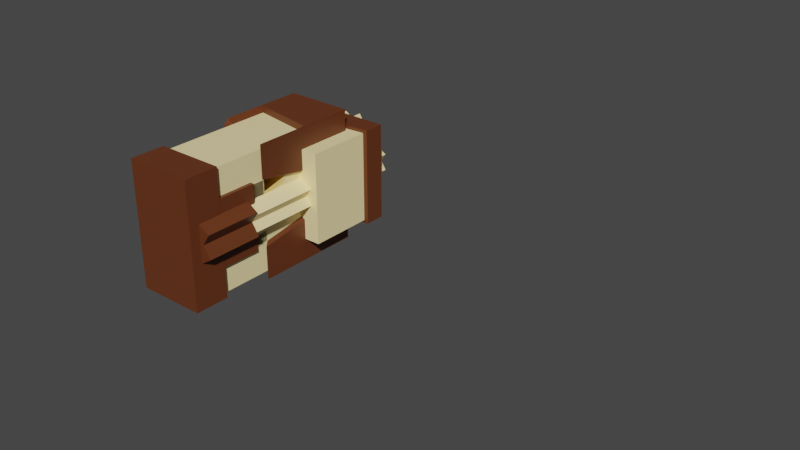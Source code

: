 # Source: 1.blend  (saved by Blender 3.6.13; exported with 4.5.12 LTS)
import bpy
from mathutils import Matrix  # noqa: F401  (used for matrix-valued properties, if any)

bpy.ops.wm.read_factory_settings(use_empty=True)
scene = bpy.context.scene
scene.name = 'Scene'

# ---- collections
col_collection = bpy.data.collections.new('Collection'); scene.collection.children.link(col_collection)

# ---- materials (node trees are filled in below, after node groups)
mat_material_001 = bpy.data.materials.new('Material.001')
mat_material_001.use_transparent_shadow = False
mat_material_001.diffuse_color = (1.0, 0.8269, 0.4181, 1.0)
mat_material_001.roughness = 0.5
mat_material_002 = bpy.data.materials.new('Material.002')
mat_material_002.use_transparent_shadow = False
mat_material_002.diffuse_color = (0.1299, 0.03403, 0.009108, 1.0)
mat_material_002.roughness = 0.5

# ---- material node trees
mat_material_001.use_nodes = True; mat_material_001.node_tree.nodes.clear()
_N = mat_material_001.node_tree.nodes; _L = mat_material_001.node_tree.links
n0 = _N.new('ShaderNodeBsdfPrincipled'); n0.name = 'Principled BSDF'; n0.location = (10, 300)
n0.distribution = 'GGX'
n0.subsurface_method = 'RANDOM_WALK_SKIN'
n0.inputs[0].default_value = (1.0, 0.8269, 0.4181, 1.0)
n0.inputs[3].default_value = 1.45
n0.inputs[27].default_value = (0.0, 0.0, 0.0, 1.0)
n0.inputs[28].default_value = 1.0
n1 = _N.new('ShaderNodeOutputMaterial'); n1.name = 'Material Output'; n1.location = (300, 300)
n2 = _N.new('ShaderNodeNormalMap'); n2.name = 'Normal Map'; n2.location = (-300, -300)
n2.label = 'Normal/Map'
n2.inputs[0].default_value = 0.0
_L.new(n0.outputs[0], n1.inputs[0])
_L.new(n2.outputs[0], n0.inputs[5])
n1.is_active_output = True
mat_material_002.use_nodes = True; mat_material_002.node_tree.nodes.clear()
_N = mat_material_002.node_tree.nodes; _L = mat_material_002.node_tree.links
n0 = _N.new('ShaderNodeBsdfPrincipled'); n0.name = 'Principled BSDF'; n0.location = (10, 300)
n0.distribution = 'GGX'
n0.subsurface_method = 'RANDOM_WALK_SKIN'
n0.inputs[0].default_value = (0.1299, 0.03403, 0.009108, 1.0)
n0.inputs[3].default_value = 1.45
n0.inputs[27].default_value = (0.0, 0.0, 0.0, 1.0)
n0.inputs[28].default_value = 1.0
n1 = _N.new('ShaderNodeOutputMaterial'); n1.name = 'Material Output'; n1.location = (300, 300)
n2 = _N.new('ShaderNodeNormalMap'); n2.name = 'Normal Map'; n2.location = (-300, -300)
n2.label = 'Normal/Map'
n2.inputs[0].default_value = 0.0
_L.new(n0.outputs[0], n1.inputs[0])
_L.new(n2.outputs[0], n0.inputs[5])
n1.is_active_output = True

# ---- world
world_world = bpy.data.worlds.new('World'); scene.world = world_world
world_world.use_nodes = True; world_world.node_tree.nodes.clear()
_N = world_world.node_tree.nodes; _L = world_world.node_tree.links
n0 = _N.new('ShaderNodeOutputWorld'); n0.name = 'World Output'; n0.location = (300, 300)
n1 = _N.new('ShaderNodeBackground'); n1.name = 'Background'; n1.location = (10, 300)
n1.inputs[0].default_value = (0.05088, 0.05088, 0.05088, 1.0)
_L.new(n1.outputs[0], n0.inputs[0])
n0.is_active_output = True
world_world.color = (0.05088, 0.05088, 0.05088)
world_world.use_sun_shadow = False
world_world.sun_shadow_jitter_overblur = 0.0

# ---- meshes
me_cube_009 = bpy.data.meshes.new('Cube.009')
me_cube_009.from_pydata([(-0.1788, 0.358, 1.534), (0.1788, 0.358, 1.534), (-0.1788, 0.358, 1.74), (0.1788, 0.358, 1.74), (-0.1788, 0.358, 2.194), (0.1788, 0.358, 2.067), (-0.2034, 0.3745, 1.534), (0.2034, 0.3745, 1.534), (0.2034, 0.3745, 1.74), (-0.2034, 0.3745, 1.74), (-0.1788, 0.1792, 2.648), (0.1788, 0.08085, 2.648), (-0.1788, 0.1792, 2.027), (0.1788, 0.1792, 2.067), (-0.1788, 0.358, 2.421), (0.1788, 0.358, 2.358), (-0.1788, -0.358, 1.534), (0.1788, -0.358, 1.534), (-0.1788, -0.358, 1.74), (0.1788, -0.358, 1.74), (-0.1788, -0.358, 2.194), (0.1788, -0.358, 2.067), (-0.2034, -0.3745, 1.534), (0.2034, -0.3745, 1.534), (0.2034, -0.3745, 1.74), (-0.2034, -0.3745, 1.74), (-0.1788, -0.1792, 2.648), (0.1788, -0.08085, 2.648), (-0.1788, -0.1792, 2.027), (0.1788, -0.1792, 2.067), (-0.1788, -0.358, 2.421), (0.1788, -0.358, 2.358), (-0.1947, 0.1984, 2.678), (-0.1947, 0.3962, 2.678), (0.201, 0.3962, 2.678), (-0.1947, 0.3962, 2.427), (0.201, 0.3962, 2.357), (0.201, 0.3962, 2.036), (-0.1947, 0.1984, 1.991), (-0.1947, 0.3962, 2.176), (0.201, 0.08947, 2.678), (0.201, 0.1984, 2.036), (-0.1947, -0.1984, 2.678), (-0.1947, -0.3962, 2.678), (0.201, -0.3962, 2.678), (-0.1947, -0.3962, 2.427), (0.201, -0.3962, 2.357), (0.201, -0.3962, 2.036), (-0.1947, -0.1984, 1.991), (-0.1947, -0.3962, 2.176), (0.201, -0.08947, 2.678), (0.201, -0.1984, 2.036)], [], [(4, 20, 28, 12), (30, 31, 46, 45), (3, 2, 4, 5), (7, 6, 9, 8), (1, 0, 6, 7), (2, 3, 8, 9), (15, 14, 35, 36), (28, 20, 49, 48), (5, 4, 14, 15), (3, 19, 24, 8), (4, 12, 38, 39), (31, 21, 47, 46), (5, 15, 36, 37), (9, 25, 18, 2), (9, 6, 22, 25), (19, 21, 20, 18), (48, 38, 12, 28), (38, 48, 42, 32), (23, 24, 25, 22), (4, 2, 18, 20), (0, 16, 22, 6), (17, 23, 22, 16), (11, 27, 29, 13), (18, 25, 24, 19), (13, 29, 21, 5), (3, 5, 21, 19), (1, 7, 23, 17), (1, 17, 16, 0), (21, 31, 30, 20), (36, 35, 33, 34), (41, 37, 36, 34, 40), (42, 26, 10, 32), (39, 38, 32, 33, 35), (34, 33, 32, 40), (46, 44, 43, 45), (51, 50, 44, 46, 47), (11, 10, 26, 27), (49, 45, 43, 42, 48), (44, 50, 42, 43), (13, 5, 37, 41), (21, 29, 51, 47), (11, 13, 41, 40), (29, 27, 50, 51), (10, 11, 40, 32), (27, 26, 42, 50), (7, 8, 24, 23), (14, 4, 39, 35), (20, 30, 45, 49)])
me_cube_009.polygons.foreach_set('use_smooth', [True] * 48)
me_cube_009.polygons.foreach_set('material_index', [1, 1, 0, 1, 1, 1, 1, 1, 0, 1, 1, 1, 1, 1, 1, 0, 1, 1, 1, 0, 1, 1, 0, 1, 1, 0, 1, 1, 0, 1, 1, 1, 1, 1, 1, 1, 0, 1, 1, 1, 1, 1, 1, 1, 1, 1, 1, 1])
_k = set([(2, 3), (2, 4), (2, 18), (3, 5), (3, 19), (4, 12), (4, 14), (4, 20), (4, 39), (5, 13), (5, 15), (5, 37), (6, 7), (6, 9), (6, 22), (7, 8), (7, 23), (8, 9), (8, 24), (9, 25), (10, 11), (10, 26), (10, 32), (11, 13), (11, 27), (11, 40), (12, 28), (12, 38), (13, 41), (14, 15), (14, 35), (15, 36), (18, 19), (18, 20), (19, 21), (20, 28), (20, 30), (20, 49), (21, 29), (21, 31), (21, 47), (22, 23), (22, 25), (23, 24), (24, 25), (26, 27), (26, 42), (27, 29), (27, 50), (28, 48), (29, 51), (30, 31), (30, 45), (31, 46), (32, 33), (32, 40), (32, 42), (33, 34), (33, 35), (34, 36), (34, 40), (35, 36), (35, 39), (36, 37), (37, 41), (38, 39), (38, 48), (40, 41), (42, 43), (42, 50), (43, 44), (43, 45), (44, 46), (44, 50), (45, 46), (45, 49), (46, 47), (47, 51), (48, 49), (50, 51)])
me_cube_009.attributes.new('sharp_edge', 'BOOLEAN', 'EDGE').data.foreach_set('value', [ (min(e.vertices), max(e.vertices)) in _k for e in me_cube_009.edges])
_uv = me_cube_009.uv_layers.new(name='UVMap')
_uv.uv.foreach_set('vector', [0.875, 0.5, 0.875, 0.5, 0.875, 0.625, 0.875, 0.625, 0.875, 0.5, 0.625, 0.5, 0.625, 0.5, 0.875, 0.5, 0.625, 0.5, 0.875, 0.5, 0.875, 0.5, 0.625, 0.5, 0.625, 0.5, 0.875, 0.5, 0.875, 0.5, 0.625, 0.5, 0.625, 0.5, 0.875, 0.5, 0.875, 0.5, 0.625, 0.5, 0.875, 0.5, 0.625, 0.5, 0.625, 0.5, 0.875, 0.5, 0.625, 0.5, 0.875, 0.5, 0.875, 0.5, 0.625, 0.5, 0.875, 0.625, 0.875, 0.5, 0.875, 0.5, 0.875, 0.625, 0.625, 0.5, 0.875, 0.5, 0.875, 0.5, 0.625, 0.5, 0.625, 0.5, 0.625, 0.5, 0.625, 0.5, 0.625, 0.5, 0.875, 0.5, 0.875, 0.625, 0.875, 0.625, 0.875, 0.5, 0.625, 0.5, 0.625, 0.5, 0.625, 0.5, 0.625, 0.5, 0.625, 0.5, 0.625, 0.5, 0.625, 0.5, 0.625, 0.5, 0.875, 0.5, 0.875, 0.5, 0.875, 0.5, 0.875, 0.5, 0.875, 0.5, 0.875, 0.5, 0.875, 0.5, 0.875, 0.5, 0.625, 0.5, 0.625, 0.5, 0.875, 0.5, 0.875, 0.5, 0.875, 0.625, 0.875, 0.625, 0.875, 0.625, 0.875, 0.625, 0.875, 0.625, 0.875, 0.625, 0.875, 0.625, 0.875, 0.625, 0.625, 0.5, 0.625, 0.5, 0.875, 0.5, 0.875, 0.5, 0.875, 0.5, 0.875, 0.5, 0.875, 0.5, 0.875, 0.5, 0.875, 0.5, 0.875, 0.5, 0.875, 0.5, 0.875, 0.5, 0.625, 0.5, 0.625, 0.5, 0.875, 0.5, 0.875, 0.5, 0.625, 0.625, 0.625, 0.625, 0.625, 0.625, 0.625, 0.625, 0.875, 0.5, 0.875, 0.5, 0.625, 0.5, 0.625, 0.5, 0.625, 0.625, 0.625, 0.625, 0.625, 0.5, 0.625, 0.5, 0.625, 0.5, 0.625, 0.5, 0.625, 0.5, 0.625, 0.5, 0.625, 0.5, 0.625, 0.5, 0.625, 0.5, 0.625, 0.5, 0.625, 0.5, 0.625, 0.5, 0.875, 0.5, 0.875, 0.5, 0.625, 0.5, 0.625, 0.5, 0.875, 0.5, 0.875, 0.5, 0.625, 0.5, 0.875, 0.5, 0.875, 0.5, 0.625, 0.5, 0.625, 0.625, 0.625, 0.5, 0.625, 0.5, 0.625, 0.5, 0.625, 0.625, 0.875, 0.625, 0.875, 0.625, 0.875, 0.625, 0.875, 0.625, 0.875, 0.5, 0.875, 0.625, 0.875, 0.625, 0.875, 0.5, 0.875, 0.5, 0.625, 0.5, 0.875, 0.5, 0.875, 0.625, 0.625, 0.625, 0.625, 0.5, 0.625, 0.5, 0.875, 0.5, 0.875, 0.5, 0.625, 0.625, 0.625, 0.625, 0.625, 0.5, 0.625, 0.5, 0.625, 0.5, 0.625, 0.625, 0.875, 0.625, 0.875, 0.625, 0.625, 0.625, 0.875, 0.5, 0.875, 0.5, 0.875, 0.5, 0.875, 0.625, 0.875, 0.625, 0.625, 0.5, 0.625, 0.625, 0.875, 0.625, 0.875, 0.5, 0.625, 0.625, 0.625, 0.5, 0.625, 0.5, 0.625, 0.625, 0.625, 0.5, 0.625, 0.625, 0.625, 0.625, 0.625, 0.5, 0.625, 0.625, 0.625, 0.625, 0.625, 0.625, 0.625, 0.625, 0.625, 0.625, 0.625, 0.625, 0.625, 0.625, 0.625, 0.625, 0.875, 0.625, 0.625, 0.625, 0.625, 0.625, 0.875, 0.625, 0.625, 0.625, 0.875, 0.625, 0.875, 0.625, 0.625, 0.625, 0.625, 0.5, 0.625, 0.5, 0.625, 0.5, 0.625, 0.5, 0.875, 0.5, 0.875, 0.5, 0.875, 0.5, 0.875, 0.5, 0.875, 0.5, 0.875, 0.5, 0.875, 0.5, 0.875, 0.5])
me_cube_009.materials.append(mat_material_001)
me_cube_009.materials.append(mat_material_002)
me_cube_009.update()
me_cube_009.normals_split_custom_set([tuple(v) for v in zip(*[iter([1.0, 0.0, 0.0, 1.0, 0.0, 0.0, 1.0, 0.0, 0.0, 1.0, 0.0, 0.0, -0.1737, -0.0764, -0.9818, -0.1737, -0.0764, -0.9818, -0.1737, -0.0764, -0.9818, -0.1737, -0.0764, -0.9818, 0.0, 1.0, 0.0, 0.0, 1.0, 0.0, 0.0, 1.0, 0.0, 0.0, 1.0, 0.0, 0.0, 1.0, 0.0, 0.0, 1.0, 0.0, 0.0, 1.0, 0.0, 0.0, 1.0, 0.0, -1.423e-07, 0.0, -1.0, 0.0, 0.0, -1.0, 0.0, 0.0, -1.0, -2.579e-07, 0.0, -1.0, 3.037e-06, 0.0, 1.0, -3.037e-06, 0.0, 1.0, -4.127e-06, 0.0, 1.0, 4.127e-06, 0.0, 1.0, -0.1737, 0.0764, -0.9818, -0.1737, 0.0764, -0.9818, -0.1737, 0.0764, -0.9818, -0.1737, 0.0764, -0.9818, 0.9279, -0.2547, -0.2724, 0.9279, -0.2547, -0.2724, 0.9279, -0.2547, -0.2724, 0.9279, -0.2547, -0.2724, 0.0, 1.0, 0.0, 0.0, 1.0, 0.0, 0.0, 1.0, 0.0, 0.0, 1.0, 0.0, -3.037e-06, 0.0, 1.0, -3.037e-06, 0.0, 1.0, -4.127e-06, 0.0, 1.0, -4.127e-06, 0.0, 1.0, 0.9279, 0.2547, -0.2724, 0.9279, 0.2547, -0.2724, 0.9279, 0.2547, -0.2724, 0.9279, 0.2547, -0.2724, -0.864, -0.5034, 0.0, -0.864, -0.5034, 0.0, -0.864, -0.5034, 0.0, -0.864, -0.5034, 0.0, -0.864, 0.5034, 0.0, -0.864, 0.5034, 0.0, -0.864, 0.5034, 0.0, -0.864, 0.5034, 0.0, 4.127e-06, 0.0, 1.0, 4.127e-06, 0.0, 1.0, 3.037e-06, 0.0, 1.0, 3.037e-06, 0.0, 1.0, -1.0, 0.0, 0.0, -1.0, 0.0, 0.0, -1.0, 0.0, 0.0, -1.0, 0.0, 0.0, 0.0, -1.0, 0.0, 0.0, -1.0, 0.0, 0.0, -1.0, 0.0, 0.0, -1.0, 0.0, 0.9159, 0.0, -0.4014, 0.9159, 0.0, -0.4014, 0.9159, 0.0, -0.4014, 0.9159, 0.0, -0.4014, -1.0, -2.169e-08, 0.0, -1.0, 4.339e-08, 0.0, -1.0, 6.33e-08, 0.0, -1.0, -3.165e-08, 0.0, 0.0, -1.0, 0.0, 0.0, -1.0, 0.0, 0.0, -1.0, 0.0, 0.0, -1.0, 0.0, -1.0, 0.0, 0.0, -1.0, 0.0, 0.0, -1.0, 0.0, 0.0, -1.0, 0.0, 0.0, 0.0, 0.0, -1.0, 0.0, 0.0, -1.0, 0.0, 0.0, -1.0, 0.0, 0.0, -1.0, -1.423e-07, 0.0, -1.0, -2.579e-07, 0.0, -1.0, 0.0, 0.0, -1.0, 0.0, 0.0, -1.0, 1.0, 0.0, 0.0, 1.0, 0.0, 0.0, 1.0, 0.0, 0.0, 1.0, 0.0, 0.0, 3.037e-06, 0.0, 1.0, 4.127e-06, 0.0, 1.0, -4.127e-06, 0.0, 1.0, -3.037e-06, 0.0, 1.0, 1.0, 0.0, 0.0, 1.0, 0.0, 0.0, 1.0, 0.0, 0.0, 1.0, 0.0, 0.0, 1.0, 0.0, 0.0, 1.0, 0.0, 0.0, 1.0, 0.0, 0.0, 1.0, 0.0, 0.0, -1.423e-07, 0.0, -1.0, -2.579e-07, 0.0, -1.0, -2.579e-07, 0.0, -1.0, -1.423e-07, 0.0, -1.0, -1.423e-07, 0.0, -1.0, -1.423e-07, 0.0, -1.0, 0.0, 0.0, -1.0, 0.0, 0.0, -1.0, 0.0, -1.0, 0.0, 0.0, -1.0, 0.0, 0.0, -1.0, 0.0, 0.0, -1.0, 0.0, 0.0, 1.0, 0.0, 0.0, 1.0, 0.0, 0.0, 1.0, 0.0, 0.0, 1.0, 0.0, 1.0, -4.596e-08, 0.0, 1.0, -4.596e-08, 0.0, 1.0, -4.596e-08, 0.0, 1.0, -4.596e-08, 0.0, 1.0, -4.596e-08, 0.0, 0.8836, 0.0, 0.4682, 0.8836, 0.0, 0.4682, 0.8836, 0.0, 0.4682, 0.8836, 0.0, 0.4682, -1.0, -6.33e-08, 0.0, -1.0, -2.169e-08, 0.0, -1.0, -3.165e-08, 0.0, -1.0, -6.33e-08, 0.0, -1.0, -6.33e-08, 0.0, -5.97e-07, 0.0, 1.0, -5.97e-07, 0.0, 1.0, -5.97e-07, 0.0, 1.0, -5.97e-07, 0.0, 1.0, 0.0, -1.0, 0.0, 0.0, -1.0, 0.0, 0.0, -1.0, 0.0, 0.0, -1.0, 0.0, 1.0, 4.596e-08, 0.0, 1.0, 4.596e-08, 0.0, 1.0, 4.596e-08, 0.0, 1.0, 4.596e-08, 0.0, 1.0, 4.596e-08, 0.0, -6.409e-07, 0.0, 1.0, -6.409e-07, 0.0, 1.0, -6.409e-07, 0.0, 1.0, -6.409e-07, 0.0, 1.0, -1.0, 1.266e-07, 0.0, -1.0, 1.266e-07, 0.0, -1.0, 1.266e-07, 0.0, -1.0, 6.33e-08, 0.0, -1.0, 4.339e-08, 0.0, -5.97e-07, 0.0, 1.0, -5.97e-07, 0.0, 1.0, -5.97e-07, 0.0, 1.0, -5.97e-07, 0.0, 1.0, -0.8204, 0.0, -0.5717, -0.8204, 0.0, -0.5717, -0.8204, 0.0, -0.5717, -0.8204, 0.0, -0.5717, -0.8204, 0.0, -0.5717, -0.8204, 0.0, -0.5717, -0.8204, 0.0, -0.5717, -0.8204, 0.0, -0.5717, 0.5191, -0.8427, -0.1428, 0.5191, -0.8427, -0.1428, 0.5191, -0.8427, -0.1428, 0.5191, -0.8427, -0.1428, 0.5191, 0.8427, -0.1428, 0.5191, 0.8427, -0.1428, 0.5191, 0.8427, -0.1428, 0.5191, 0.8427, -0.1428, -0.2397, -0.8713, 0.4283, -0.2397, -0.8713, 0.4283, -0.2397, -0.8713, 0.4283, -0.2397, -0.8713, 0.4283, -0.2397, 0.8713, 0.4283, -0.2397, 0.8713, 0.4283, -0.2397, 0.8713, 0.4283, -0.2397, 0.8713, 0.4283, 1.0, 0.0, 0.0, 1.0, 0.0, 0.0, 1.0, 0.0, 0.0, 1.0, 0.0, 0.0, 0.9232, 0.3842, 0.0, 0.9232, 0.3842, 0.0, 0.9232, 0.3842, 0.0, 0.9232, 0.3842, 0.0, 0.9232, -0.3842, 0.0, 0.9232, -0.3842, 0.0, 0.9232, -0.3842, 0.0, 0.9232, -0.3842, 0.0])] * 3)])
me_cube_007 = bpy.data.meshes.new('Cube.007')
me_cube_007.from_pydata([(-0.1788, 0.06307, -0.1788), (0.1788, 0.06307, -0.1788), (-0.1788, 0.9965, 0.1788), (-0.1788, 0.9965, -0.1788), (0.1788, 0.9965, 0.1788), (0.1788, 0.9965, -0.1788), (-0.1788, 0.2789, 0.1788), (0.1788, 0.2789, 0.1788), (0.1788, 0.2789, -0.1788), (-0.1788, 0.2789, -0.1788), (-0.1788, 0.06307, 2.384e-07), (0.1788, 0.06307, 2.384e-07), (-0.1788, 0.2789, 2.384e-07), (0.1788, 0.2789, 2.384e-07), (-0.2009, 0.03177, -0.004428), (-0.2009, 0.03177, 0.1965), (0.2009, 0.03177, -0.2054), (-0.2009, 0.03177, -0.2054), (0.2009, 0.03177, -0.004428), (0.2009, 0.03177, 0.1965), (0.2009, 0.2744, 0.1965), (-0.2009, 0.2744, 0.1965), (-0.2009, 0.2744, -0.004428), (0.2009, 0.2744, -0.004428)], [], [(12, 6, 21, 22), (3, 5, 4, 2), (7, 6, 2, 4), (9, 8, 5, 3), (8, 13, 7, 4, 5), (6, 12, 9, 3, 2), (10, 0, 9, 12), (0, 10, 14, 17), (0, 1, 8, 9), (11, 1, 16, 18), (1, 11, 13, 8), (13, 11, 18, 23), (6, 7, 20, 21), (14, 15, 19, 18), (18, 19, 20, 23), (19, 15, 21, 20), (15, 14, 22, 21), (17, 14, 18, 16), (10, 12, 22, 14), (7, 13, 23, 20), (1, 0, 17, 16)])
me_cube_007.polygons.foreach_set('use_smooth', [True] * 21)
me_cube_007.polygons.foreach_set('material_index', [1, 0, 0, 0, 0, 0, 0, 1, 0, 1, 0, 1, 1, 1, 1, 1, 1, 1, 1, 1, 1])
_k = set([(0, 1), (0, 9), (0, 10), (0, 17), (1, 8), (1, 11), (1, 16), (2, 3), (2, 4), (2, 6), (3, 5), (3, 9), (4, 5), (4, 7), (5, 8), (6, 7), (6, 12), (6, 21), (7, 13), (7, 20), (10, 12), (10, 14), (11, 13), (11, 18), (12, 22), (13, 23), (14, 15), (14, 17), (14, 22), (15, 19), (15, 21), (16, 17), (16, 18), (18, 19), (18, 23), (19, 20), (20, 21), (20, 23), (21, 22)])
me_cube_007.attributes.new('sharp_edge', 'BOOLEAN', 'EDGE').data.foreach_set('value', [ (min(e.vertices), max(e.vertices)) in _k for e in me_cube_007.edges])
_uv = me_cube_007.uv_layers.new(name='UVMap')
_uv.uv.foreach_set('vector', [0.125, 0.625, 0.125, 0.75, 0.125, 0.75, 0.125, 0.625, 0.125, 0.5, 0.375, 0.5, 0.375, 0.75, 0.125, 0.75, 0.375, 0.75, 0.125, 0.75, 0.125, 0.75, 0.375, 0.75, 0.125, 0.5, 0.375, 0.5, 0.375, 0.5, 0.125, 0.5, 0.375, 0.5, 0.375, 0.625, 0.375, 0.75, 0.375, 0.75, 0.375, 0.5, 0.125, 0.75, 0.125, 0.625, 0.125, 0.5, 0.125, 0.5, 0.125, 0.75, 0.125, 0.625, 0.125, 0.5, 0.125, 0.5, 0.125, 0.625, 0.125, 0.5, 0.125, 0.625, 0.125, 0.625, 0.125, 0.5, 0.125, 0.5, 0.375, 0.5, 0.375, 0.5, 0.125, 0.5, 0.375, 0.625, 0.375, 0.5, 0.375, 0.5, 0.375, 0.625, 0.375, 0.5, 0.375, 0.625, 0.375, 0.625, 0.375, 0.5, 0.375, 0.625, 0.375, 0.625, 0.375, 0.625, 0.375, 0.625, 0.125, 0.75, 0.375, 0.75, 0.375, 0.75, 0.125, 0.75, 0.125, 0.625, 0.125, 0.75, 0.375, 0.75, 0.375, 0.625, 0.375, 0.625, 0.375, 0.75, 0.375, 0.75, 0.375, 0.625, 0.375, 0.75, 0.125, 0.75, 0.125, 0.75, 0.375, 0.75, 0.125, 0.75, 0.125, 0.625, 0.125, 0.625, 0.125, 0.75, 0.125, 0.5, 0.125, 0.625, 0.375, 0.625, 0.375, 0.5, 0.125, 0.625, 0.125, 0.625, 0.125, 0.625, 0.125, 0.625, 0.375, 0.75, 0.375, 0.625, 0.375, 0.625, 0.375, 0.75, 0.375, 0.5, 0.125, 0.5, 0.125, 0.5, 0.375, 0.5])
me_cube_007.materials.append(mat_material_001)
me_cube_007.materials.append(mat_material_002)
me_cube_007.update()
me_cube_007.normals_split_custom_set([tuple(v) for v in zip(*[iter([0.2022, -0.9793, 0.0, 0.2022, -0.9793, 0.0, 0.2022, -0.9793, 0.0, 0.2022, -0.9793, 0.0, 0.0, -1.0, 0.0, 0.0, -1.0, 0.0, 0.0, -1.0, 0.0, 0.0, -1.0, 0.0, 0.0, 0.0, -1.0, 0.0, 0.0, -1.0, 0.0, 0.0, -1.0, 0.0, 0.0, -1.0, 0.0, 0.0, 1.0, 0.0, 0.0, 1.0, 0.0, 0.0, 1.0, 0.0, 0.0, 1.0, -1.0, 0.0, 0.0, -1.0, 0.0, 0.0, -1.0, 0.0, 0.0, -1.0, 0.0, 0.0, -1.0, 0.0, 0.0, 1.0, 0.0, 0.0, 1.0, 0.0, 0.0, 1.0, 0.0, 0.0, 1.0, 0.0, 0.0, 1.0, 0.0, 0.0, 1.0, 0.0, 0.0, 1.0, 0.0, 0.0, 1.0, 0.0, 0.0, 1.0, 0.0, 0.0, 0.8164, -0.5775, 0.0, 0.8164, -0.5775, 0.0, 0.8164, -0.5775, 0.0, 0.8164, -0.5775, 0.0, 0.0, 0.0, 1.0, 0.0, 0.0, 1.0, 0.0, 0.0, 1.0, 0.0, 0.0, 1.0, -0.8164, -0.5775, 0.0, -0.8164, -0.5775, 0.0, -0.8164, -0.5775, 0.0, -0.8164, -0.5775, 0.0, -1.0, 0.0, 0.0, -1.0, 0.0, 0.0, -1.0, 0.0, 0.0, -1.0, 0.0, 0.0, 0.1961, 0.0, 0.9806, 0.1961, 0.0, 0.9806, 0.1961, 0.0, 0.9806, 0.1961, 0.0, 0.9806, 0.0, -0.9683, -0.2499, 0.0, -0.9683, -0.2499, 0.0, -0.9683, -0.2499, 0.0, -0.9683, -0.2499, 0.0, 1.0, 0.0, 0.0, 1.0, 0.0, 0.0, 1.0, 0.0, 0.0, 1.0, 0.0, -1.0, 0.0, 0.0, -1.0, 0.0, 0.0, -1.0, 0.0, 0.0, -1.0, 0.0, 0.0, 0.0, 0.0, -1.0, 0.0, 0.0, -1.0, 0.0, 0.0, -1.0, 0.0, 0.0, -1.0, 1.0, 0.0, 0.0, 1.0, 0.0, 0.0, 1.0, 0.0, 0.0, 1.0, 0.0, 0.0, 0.0, 1.0, 0.0, 0.0, 1.0, 0.0, 0.0, 1.0, 0.0, 0.0, 1.0, 0.0, -0.1961, 0.0, 0.9806, -0.1961, 0.0, 0.9806, -0.1961, 0.0, 0.9806, -0.1961, 0.0, 0.9806, -0.2022, -0.9793, 0.0, -0.2022, -0.9793, 0.0, -0.2022, -0.9793, 0.0, -0.2022, -0.9793, 0.0, 0.0, -0.6471, 0.7624, 0.0, -0.6471, 0.7624, 0.0, -0.6471, 0.7624, 0.0, -0.6471, 0.7624])] * 3)])
me_cube_008 = bpy.data.meshes.new('Cube.008')
me_cube_008.from_pydata([(-0.1788, -0.06307, -0.1788), (0.1788, -0.06307, -0.1788), (-0.1788, -0.9965, 0.1788), (-0.1788, -0.9965, -0.1788), (0.1788, -0.9965, 0.1788), (0.1788, -0.9965, -0.1788), (-0.1788, -0.2789, 0.1788), (0.1788, -0.2789, 0.1788), (0.1788, -0.2789, -0.1788), (-0.1788, -0.2789, -0.1788), (-0.1788, -0.06307, 2.384e-07), (0.1788, -0.06307, 2.384e-07), (-0.1788, -0.2789, 2.384e-07), (0.1788, -0.2789, 2.384e-07), (-0.2009, -0.03177, -0.004428), (-0.2009, -0.03177, 0.1965), (0.2009, -0.03177, -0.2054), (-0.2009, -0.03177, -0.2054), (0.2009, -0.03177, -0.004428), (0.2009, -0.03177, 0.1965), (0.2009, -0.2744, 0.1965), (-0.2009, -0.2744, 0.1965), (-0.2009, -0.2744, -0.004428), (0.2009, -0.2744, -0.004428)], [], [(12, 22, 21, 6), (3, 2, 4, 5), (7, 4, 2, 6), (9, 3, 5, 8), (8, 5, 4, 7, 13), (6, 2, 3, 9, 12), (10, 12, 9, 0), (0, 17, 14, 10), (0, 9, 8, 1), (11, 18, 16, 1), (1, 8, 13, 11), (13, 23, 18, 11), (6, 21, 20, 7), (14, 18, 19, 15), (18, 23, 20, 19), (19, 20, 21, 15), (15, 21, 22, 14), (17, 16, 18, 14), (10, 14, 22, 12), (7, 20, 23, 13), (1, 16, 17, 0)])
me_cube_008.polygons.foreach_set('use_smooth', [True] * 21)
me_cube_008.polygons.foreach_set('material_index', [1, 0, 0, 0, 0, 0, 0, 1, 0, 1, 0, 1, 1, 1, 1, 1, 1, 1, 1, 1, 1])
_k = set([(0, 1), (0, 9), (0, 10), (0, 17), (1, 8), (1, 11), (1, 16), (2, 3), (2, 4), (2, 6), (3, 5), (3, 9), (4, 5), (4, 7), (5, 8), (6, 7), (6, 12), (6, 21), (7, 13), (7, 20), (10, 12), (10, 14), (11, 13), (11, 18), (12, 22), (13, 23), (14, 15), (14, 17), (14, 22), (15, 19), (15, 21), (16, 17), (16, 18), (18, 19), (18, 23), (19, 20), (20, 21), (20, 23), (21, 22)])
me_cube_008.attributes.new('sharp_edge', 'BOOLEAN', 'EDGE').data.foreach_set('value', [ (min(e.vertices), max(e.vertices)) in _k for e in me_cube_008.edges])
_uv = me_cube_008.uv_layers.new(name='UVMap')
_uv.uv.foreach_set('vector', [0.125, 0.625, 0.125, 0.625, 0.125, 0.75, 0.125, 0.75, 0.125, 0.5, 0.125, 0.75, 0.375, 0.75, 0.375, 0.5, 0.375, 0.75, 0.375, 0.75, 0.125, 0.75, 0.125, 0.75, 0.125, 0.5, 0.125, 0.5, 0.375, 0.5, 0.375, 0.5, 0.375, 0.5, 0.375, 0.5, 0.375, 0.75, 0.375, 0.75, 0.375, 0.625, 0.125, 0.75, 0.125, 0.75, 0.125, 0.5, 0.125, 0.5, 0.125, 0.625, 0.125, 0.625, 0.125, 0.625, 0.125, 0.5, 0.125, 0.5, 0.125, 0.5, 0.125, 0.5, 0.125, 0.625, 0.125, 0.625, 0.125, 0.5, 0.125, 0.5, 0.375, 0.5, 0.375, 0.5, 0.375, 0.625, 0.375, 0.625, 0.375, 0.5, 0.375, 0.5, 0.375, 0.5, 0.375, 0.5, 0.375, 0.625, 0.375, 0.625, 0.375, 0.625, 0.375, 0.625, 0.375, 0.625, 0.375, 0.625, 0.125, 0.75, 0.125, 0.75, 0.375, 0.75, 0.375, 0.75, 0.125, 0.625, 0.375, 0.625, 0.375, 0.75, 0.125, 0.75, 0.375, 0.625, 0.375, 0.625, 0.375, 0.75, 0.375, 0.75, 0.375, 0.75, 0.375, 0.75, 0.125, 0.75, 0.125, 0.75, 0.125, 0.75, 0.125, 0.75, 0.125, 0.625, 0.125, 0.625, 0.125, 0.5, 0.375, 0.5, 0.375, 0.625, 0.125, 0.625, 0.125, 0.625, 0.125, 0.625, 0.125, 0.625, 0.125, 0.625, 0.375, 0.75, 0.375, 0.75, 0.375, 0.625, 0.375, 0.625, 0.375, 0.5, 0.375, 0.5, 0.125, 0.5, 0.125, 0.5])
me_cube_008.materials.append(mat_material_001)
me_cube_008.materials.append(mat_material_002)
me_cube_008.update()
me_cube_008.normals_split_custom_set([tuple(v) for v in zip(*[iter([0.2022, 0.9793, 0.0, 0.2022, 0.9793, 0.0, 0.2022, 0.9793, 0.0, 0.2022, 0.9793, 0.0, 0.0, 1.0, 0.0, 0.0, 1.0, 0.0, 0.0, 1.0, 0.0, 0.0, 1.0, 0.0, 0.0, 0.0, -1.0, 0.0, 0.0, -1.0, 0.0, 0.0, -1.0, 0.0, 0.0, -1.0, 0.0, 0.0, 1.0, 0.0, 0.0, 1.0, 0.0, 0.0, 1.0, 0.0, 0.0, 1.0, -1.0, 0.0, 0.0, -1.0, 0.0, 0.0, -1.0, 0.0, 0.0, -1.0, 0.0, 0.0, -1.0, 0.0, 0.0, 1.0, 0.0, 0.0, 1.0, 0.0, 0.0, 1.0, 0.0, 0.0, 1.0, 0.0, 0.0, 1.0, 0.0, 0.0, 1.0, 0.0, 0.0, 1.0, 0.0, 0.0, 1.0, 0.0, 0.0, 1.0, 0.0, 0.0, 0.8164, 0.5775, 0.0, 0.8164, 0.5775, 0.0, 0.8164, 0.5775, 0.0, 0.8164, 0.5775, 0.0, 0.0, 0.0, 1.0, 0.0, 0.0, 1.0, 0.0, 0.0, 1.0, 0.0, 0.0, 1.0, -0.8164, 0.5775, 0.0, -0.8164, 0.5775, 0.0, -0.8164, 0.5775, 0.0, -0.8164, 0.5775, 0.0, -1.0, 0.0, 0.0, -1.0, 0.0, 0.0, -1.0, 0.0, 0.0, -1.0, 0.0, 0.0, 0.1961, 0.0, 0.9806, 0.1961, 0.0, 0.9806, 0.1961, 0.0, 0.9806, 0.1961, 0.0, 0.9806, 0.0, 0.9683, -0.2499, 0.0, 0.9683, -0.2499, 0.0, 0.9683, -0.2499, 0.0, 0.9683, -0.2499, 0.0, -1.0, 0.0, 0.0, -1.0, 0.0, 0.0, -1.0, 0.0, 0.0, -1.0, 0.0, -1.0, 0.0, 0.0, -1.0, 0.0, 0.0, -1.0, 0.0, 0.0, -1.0, 0.0, 0.0, 0.0, 0.0, -1.0, 0.0, 0.0, -1.0, 0.0, 0.0, -1.0, 0.0, 0.0, -1.0, 1.0, 0.0, 0.0, 1.0, 0.0, 0.0, 1.0, 0.0, 0.0, 1.0, 0.0, 0.0, 0.0, -1.0, 0.0, 0.0, -1.0, 0.0, 0.0, -1.0, 0.0, 0.0, -1.0, 0.0, -0.1961, 0.0, 0.9806, -0.1961, 0.0, 0.9806, -0.1961, 0.0, 0.9806, -0.1961, 0.0, 0.9806, -0.2022, 0.9793, 0.0, -0.2022, 0.9793, 0.0, -0.2022, 0.9793, 0.0, -0.2022, 0.9793, 0.0, 0.0, 0.6471, 0.7624, 0.0, 0.6471, 0.7624, 0.0, 0.6471, 0.7624, 0.0, 0.6471, 0.7624])] * 3)])
me_cube_002 = bpy.data.meshes.new('Cube.002')
me_cube_002.from_pydata([(0.2987, -0.2685, -0.2676), (0.2987, 0.2685, -0.2676), (-0.1698, 0.2685, -0.2676), (0.2987, 1.733e-09, -0.2676), (-0.1698, -0.2685, -0.2676), (0.2987, -0.2685, 0.1136), (0.2987, 0.2685, 0.1136), (-0.128, 0.2685, 0.07629), (-0.128, -0.2685, 0.07629), (0.2987, 1.733e-09, 0.1136), (-0.1698, 1.733e-09, -0.2676), (-0.2512, 1.905e-09, -0.2886), (-0.2512, -0.2863, -0.2886), (-0.1781, 0.2863, -0.2886), (-0.2512, 0.2863, -0.2886), (-0.2512, 1.905e-09, 0.2387), (-0.2512, -0.2863, 0.2387), (0.03518, 0.2863, 0.2387), (-0.2512, 0.2863, 0.2387), (0.3215, 1.905e-09, 0.2387), (0.3215, 0.2863, 0.2387), (0.03518, -0.2863, 0.2387), (0.3215, -0.2863, 0.2387), (0.3215, -0.2863, 0.118), (-0.2512, 0.2863, 0.06175), (-0.2512, -0.2863, 0.06175), (-0.1781, -0.2863, -0.2886), (0.3215, 0.2863, 0.118), (-0.1335, 0.2863, 0.07815), (-0.1335, -0.2863, 0.07815), (-0.2512, 1.905e-09, 0.06175), (0.3215, 1.905e-09, 0.118), (0.03518, 1.905e-09, 0.2387), (-0.1781, 1.905e-09, -0.2886)], [], [(10, 3, 0, 4), (2, 7, 6, 1), (0, 5, 8, 4), (6, 7, 28, 27), (7, 2, 13, 28), (3, 9, 5, 0), (1, 6, 9, 3), (9, 6, 27, 31), (4, 8, 29, 26), (2, 10, 33, 13), (5, 9, 31, 23), (8, 5, 23, 29), (10, 4, 26, 33), (2, 1, 3, 10), (32, 21, 22, 19), (31, 19, 22, 23), (30, 15, 18, 24), (29, 21, 16, 25), (28, 17, 20, 27), (14, 24, 28, 13), (24, 18, 17, 28), (26, 29, 25, 12), (23, 22, 21, 29), (11, 30, 24, 14), (12, 25, 30, 11), (25, 16, 15, 30), (27, 20, 19, 31), (17, 32, 19, 20), (18, 15, 32, 17), (15, 16, 21, 32), (11, 33, 26, 12), (14, 13, 33, 11)])
me_cube_002.polygons.foreach_set('use_smooth', [True] * 32)
me_cube_002.polygons.foreach_set('material_index', [0, 0, 0, 1, 1, 0, 0, 1, 1, 1, 1, 1, 1, 0, 1, 1, 1, 1, 1, 1, 1, 1, 1, 1, 1, 1, 1, 1, 1, 1, 1, 1])
_k = set([(0, 3), (0, 4), (0, 5), (1, 2), (1, 3), (1, 6), (2, 7), (2, 10), (2, 13), (4, 8), (4, 10), (4, 26), (5, 8), (5, 9), (5, 23), (6, 7), (6, 9), (6, 27), (7, 28), (8, 29), (11, 12), (11, 14), (12, 25), (12, 26), (13, 14), (13, 28), (13, 33), (14, 24), (15, 16), (15, 18), (16, 21), (16, 25), (17, 18), (17, 20), (18, 24), (19, 20), (19, 22), (20, 27), (21, 22), (22, 23), (23, 29), (23, 31), (26, 29), (26, 33), (27, 28), (27, 31)])
me_cube_002.attributes.new('sharp_edge', 'BOOLEAN', 'EDGE').data.foreach_set('value', [ (min(e.vertices), max(e.vertices)) in _k for e in me_cube_002.edges])
_uv = me_cube_002.uv_layers.new(name='UVMap')
_uv.uv.foreach_set('vector', [0.25, 0.625, 0.375, 0.625, 0.375, 0.75, 0.25, 0.75, 0.25, 0.5, 0.25, 0.5, 0.375, 0.5, 0.375, 0.5, 0.375, 0.75, 0.375, 0.75, 0.25, 0.75, 0.25, 0.75, 0.375, 0.5, 0.25, 0.5, 0.25, 0.5, 0.375, 0.5, 0.25, 0.5, 0.25, 0.5, 0.25, 0.5, 0.25, 0.5, 0.375, 0.625, 0.375, 0.625, 0.375, 0.75, 0.375, 0.75, 0.375, 0.5, 0.375, 0.5, 0.375, 0.625, 0.375, 0.625, 0.375, 0.625, 0.375, 0.5, 0.375, 0.5, 0.375, 0.625, 0.25, 0.75, 0.25, 0.75, 0.25, 0.75, 0.25, 0.75, 0.25, 0.5, 0.25, 0.625, 0.25, 0.625, 0.25, 0.5, 0.375, 0.75, 0.375, 0.625, 0.375, 0.625, 0.375, 0.75, 0.25, 0.75, 0.375, 0.75, 0.375, 0.75, 0.25, 0.75, 0.25, 0.625, 0.25, 0.75, 0.25, 0.75, 0.25, 0.625, 0.25, 0.5, 0.375, 0.5, 0.375, 0.625, 0.25, 0.625, 0.25, 0.625, 0.25, 0.75, 0.375, 0.75, 0.375, 0.625, 0.375, 0.625, 0.375, 0.625, 0.375, 0.75, 0.375, 0.75, 0.125, 0.625, 0.125, 0.625, 0.125, 0.5, 0.125, 0.5, 0.25, 0.75, 0.25, 0.75, 0.125, 0.75, 0.125, 0.75, 0.25, 0.5, 0.25, 0.5, 0.375, 0.5, 0.375, 0.5, 0.125, 0.5, 0.125, 0.5, 0.25, 0.5, 0.25, 0.5, 0.125, 0.5, 0.125, 0.5, 0.25, 0.5, 0.25, 0.5, 0.25, 0.75, 0.25, 0.75, 0.125, 0.75, 0.125, 0.75, 0.375, 0.75, 0.375, 0.75, 0.25, 0.75, 0.25, 0.75, 0.125, 0.625, 0.125, 0.625, 0.125, 0.5, 0.125, 0.5, 0.125, 0.75, 0.125, 0.75, 0.125, 0.625, 0.125, 0.625, 0.125, 0.75, 0.125, 0.75, 0.125, 0.625, 0.125, 0.625, 0.375, 0.5, 0.375, 0.5, 0.375, 0.625, 0.375, 0.625, 0.25, 0.5, 0.25, 0.625, 0.375, 0.625, 0.375, 0.5, 0.125, 0.5, 0.125, 0.625, 0.25, 0.625, 0.25, 0.5, 0.125, 0.625, 0.125, 0.75, 0.25, 0.75, 0.25, 0.625, 0.125, 0.625, 0.25, 0.625, 0.25, 0.75, 0.125, 0.75, 0.125, 0.5, 0.25, 0.5, 0.25, 0.625, 0.125, 0.625])
me_cube_002.materials.append(mat_material_001)
me_cube_002.materials.append(mat_material_002)
me_cube_002.update()
me_cube_002.normals_split_custom_set([tuple(v) for v in zip(*[iter([0.0, 0.0, -1.0, 0.0, 0.0, -1.0, 0.0, 0.0, -1.0, 0.0, 0.0, -1.0, 0.0, 1.0, 0.0, 0.0, 1.0, 0.0, 0.0, 1.0, 0.0, 0.0, 1.0, 0.0, 0.0, -1.0, 1.151e-08, 0.0, -1.0, 1.151e-08, 0.0, -1.0, 1.151e-08, 0.0, -1.0, 1.151e-08, 0.08647, 0.1297, -0.9878, 0.08647, 0.1297, -0.9878, 0.08647, 0.1297, -0.9878, 0.08647, 0.1297, -0.9878, 0.9453, 0.3054, -0.1148, 0.9453, 0.3054, -0.1148, 0.9453, 0.3054, -0.1148, 0.9453, 0.3054, -0.1148, 1.0, 0.0, 0.0, 1.0, 0.0, 0.0, 1.0, 0.0, 0.0, 1.0, 0.0, 0.0, 1.0, 0.0, 0.0, 1.0, 0.0, 0.0, 1.0, 0.0, 0.0, 1.0, 0.0, 0.0, 0.1868, 0.0, -0.9824, 0.1868, 0.0, -0.9824, 0.1868, 0.0, -0.9824, 0.1868, 0.0, -0.9824, 0.9453, -0.3054, -0.1148, 0.9453, -0.3054, -0.1148, 0.9453, -0.3054, -0.1148, 0.9453, -0.3054, -0.1148, 0.9298, 0.0, -0.3681, 0.9298, 0.0, -0.3681, 0.9298, 0.0, -0.3681, 0.9298, 0.0, -0.3681, 0.1868, 0.0, -0.9824, 0.1868, 0.0, -0.9824, 0.1868, 0.0, -0.9824, 0.1868, 0.0, -0.9824, 0.08647, -0.1297, -0.9878, 0.08647, -0.1297, -0.9878, 0.08647, -0.1297, -0.9878, 0.08647, -0.1297, -0.9878, 0.9298, 0.0, -0.3681, 0.9298, 0.0, -0.3681, 0.9298, 0.0, -0.3681, 0.9298, 0.0, -0.3681, 0.0, 0.0, -1.0, 0.0, 0.0, -1.0, 0.0, 0.0, -1.0, 0.0, 0.0, -1.0, 0.0, 0.0, 1.0, 0.0, 0.0, 1.0, 0.0, 0.0, 1.0, 0.0, 0.0, 1.0, 1.0, 0.0, 0.0, 1.0, 0.0, 0.0, 1.0, 0.0, 0.0, 1.0, 0.0, 0.0, -1.0, 0.0, 0.0, -1.0, 0.0, 0.0, -1.0, 0.0, 0.0, -1.0, 0.0, 0.0, 0.0, -1.0, -3.312e-08, 0.0, -1.0, -1.679e-07, 0.0, -1.0, 0.0, 0.0, -1.0, 0.0, 0.0, 1.0, -2.208e-08, 0.0, 1.0, -1.12e-07, 0.0, 1.0, -1.477e-07, 0.0, 1.0, -1.477e-07, 0.0, 1.0, 0.0, 0.0, 1.0, 0.0, 0.0, 1.0, -2.208e-08, 0.0, 1.0, 0.0, 0.0, 1.0, 0.0, 0.0, 1.0, 0.0, 0.0, 1.0, -1.12e-07, 0.0, 1.0, -2.208e-08, 0.0, -1.0, 0.0, 0.0, -1.0, -3.312e-08, 0.0, -1.0, 0.0, 0.0, -1.0, 0.0, 0.0, -1.0, -2.216e-07, 0.0, -1.0, -2.216e-07, 0.0, -1.0, -1.679e-07, 0.0, -1.0, -3.312e-08, -1.0, 0.0, 0.0, -1.0, 0.0, 0.0, -1.0, 0.0, 0.0, -1.0, 0.0, 0.0, -1.0, 0.0, 0.0, -1.0, 0.0, 0.0, -1.0, 0.0, 0.0, -1.0, 0.0, 0.0, -1.0, 0.0, 0.0, -1.0, 0.0, 0.0, -1.0, 0.0, 0.0, -1.0, 0.0, 0.0, 1.0, 0.0, 0.0, 1.0, 0.0, 0.0, 1.0, 0.0, 0.0, 1.0, 0.0, 0.0, 0.0, 0.0, 1.0, 0.0, 0.0, 1.0, 0.0, 0.0, 1.0, 0.0, 0.0, 1.0, 0.0, 0.0, 1.0, 0.0, 0.0, 1.0, 0.0, 0.0, 1.0, 0.0, 0.0, 1.0, 0.0, 0.0, 1.0, 0.0, 0.0, 1.0, 0.0, 0.0, 1.0, 0.0, 0.0, 1.0, 0.0, 0.0, -1.0, 0.0, 0.0, -1.0, 0.0, 0.0, -1.0, 0.0, 0.0, -1.0, 0.0, 0.0, -1.0, 0.0, 0.0, -1.0, 0.0, 0.0, -1.0, 0.0, 0.0, -1.0])] * 3)])
me_cube_004 = bpy.data.meshes.new('Cube.004')
me_cube_004.from_pydata([(-0.1788, -0.01148, -1.353), (-0.1788, -0.01148, 0.004482), (-0.1788, -0.3691, -1.353), (-0.1788, -0.3691, 0.004482), (0.1788, -0.01148, -1.353), (0.1788, -0.01148, 0.004482), (0.1788, -0.3691, -1.353), (0.1788, -0.3691, 0.004482), (-0.1788, -0.01148, -0.328), (-0.1788, -0.3691, -0.328), (0.1788, -0.3691, -0.328), (0.1788, -0.01148, -0.328), (-0.2034, -0.01194, -0.328), (-0.2034, -0.01194, 0.004482), (-0.2034, -0.3871, 0.004482), (0.2034, -0.3871, 0.004482), (0.2034, -0.01194, 0.004482), (-0.2034, -0.3871, -0.328), (0.2034, -0.3871, -0.328), (0.2034, -0.01194, -0.328)], [], [(9, 17, 12, 8), (1, 13, 14, 3), (10, 18, 17, 9), (11, 8, 1, 5), (2, 0, 4, 6), (7, 5, 1, 3), (8, 12, 13, 1), (11, 19, 18, 10), (7, 15, 16, 5), (4, 0, 8, 11), (6, 4, 11, 10), (2, 6, 10, 9), (0, 2, 9, 8), (12, 17, 14, 13), (17, 18, 15, 14), (18, 19, 16, 15), (3, 14, 15, 7), (5, 16, 19, 11)])
me_cube_004.polygons.foreach_set('use_smooth', [True] * 18)
me_cube_004.polygons.foreach_set('material_index', [1, 1, 1, 1, 0, 1, 1, 1, 1, 0, 0, 0, 0, 1, 1, 1, 1, 1])
_k = set([(0, 2), (0, 4), (0, 8), (1, 5), (1, 8), (1, 13), (2, 6), (2, 9), (4, 6), (4, 11), (5, 11), (5, 16), (6, 10), (8, 9), (8, 12), (9, 10), (10, 11), (11, 19), (12, 13), (12, 17), (13, 14), (14, 15), (14, 17), (15, 16), (15, 18), (16, 19), (17, 18), (18, 19)])
me_cube_004.attributes.new('sharp_edge', 'BOOLEAN', 'EDGE').data.foreach_set('value', [ (min(e.vertices), max(e.vertices)) in _k for e in me_cube_004.edges])
_uv = me_cube_004.uv_layers.new(name='UVMap')
_uv.uv.foreach_set('vector', [0.5, 0.25, 0.5, 0.25, 0.5, 0.0, 0.5, 0.0, 0.875, 0.75, 0.875, 0.75, 0.875, 0.5, 0.875, 0.5, 0.5, 0.5, 0.5, 0.5, 0.5, 0.25, 0.5, 0.25, 0.5, 0.75, 0.5, 1.0, 0.625, 1.0, 0.625, 0.75, 0.125, 0.5, 0.125, 0.75, 0.375, 0.75, 0.375, 0.5, 0.625, 0.5, 0.625, 0.75, 0.875, 0.75, 0.875, 0.5, 0.5, 1.0, 0.5, 1.0, 0.625, 1.0, 0.625, 1.0, 0.5, 0.75, 0.5, 0.75, 0.5, 0.5, 0.5, 0.5, 0.625, 0.5, 0.625, 0.5, 0.625, 0.75, 0.625, 0.75, 0.375, 0.75, 0.375, 1.0, 0.5, 1.0, 0.5, 0.75, 0.375, 0.5, 0.375, 0.75, 0.5, 0.75, 0.5, 0.5, 0.375, 0.25, 0.375, 0.5, 0.5, 0.5, 0.5, 0.25, 0.375, 0.0, 0.375, 0.25, 0.5, 0.25, 0.5, 0.0, 0.5, 0.0, 0.5, 0.25, 0.625, 0.25, 0.625, 0.0, 0.5, 0.25, 0.5, 0.5, 0.625, 0.5, 0.625, 0.25, 0.5, 0.5, 0.5, 0.75, 0.625, 0.75, 0.625, 0.5, 0.875, 0.5, 0.875, 0.5, 0.625, 0.5, 0.625, 0.5, 0.625, 0.75, 0.625, 0.75, 0.5, 0.75, 0.5, 0.75])
me_cube_004.materials.append(mat_material_001)
me_cube_004.materials.append(mat_material_002)
me_cube_004.update()
me_cube_004.normals_split_custom_set([tuple(v) for v in zip(*[iter([6.723e-08, 0.0, -1.0, 8.586e-08, 0.0, -1.0, 1.438e-07, 0.0, -1.0, 1.438e-07, 0.0, -1.0, -2.007e-09, 0.0, 1.0, -4.039e-09, 0.0, 1.0, -2.412e-09, 0.0, 1.0, -1.416e-09, 0.0, 1.0, 9.668e-08, 0.0, -1.0, 1.235e-07, 0.0, -1.0, 8.586e-08, 0.0, -1.0, 6.723e-08, 0.0, -1.0, 0.0, 1.0, 0.0, 0.0, 1.0, 0.0, 0.0, 1.0, 0.0, 0.0, 1.0, 0.0, 0.0, 0.0, -1.0, 0.0, 0.0, -1.0, 0.0, 0.0, -1.0, 0.0, 0.0, -1.0, -5.223e-10, 0.0, 1.0, -7.402e-10, 0.0, 1.0, -2.007e-09, 0.0, 1.0, -1.416e-09, 0.0, 1.0, -0.01858, 0.9998, 0.0, -0.01858, 0.9998, 0.0, -0.01858, 0.9998, 0.0, -0.01858, 0.9998, 0.0, 2.068e-07, 0.0, -1.0, 2.068e-07, 0.0, -1.0, 1.235e-07, 0.0, -1.0, 9.668e-08, 0.0, -1.0, -5.223e-10, 0.0, 1.0, -8.894e-10, 0.0, 1.0, -1.489e-09, 0.0, 1.0, -7.402e-10, 0.0, 1.0, 0.0, 1.0, 0.0, 0.0, 1.0, 0.0, 0.0, 1.0, 0.0, 0.0, 1.0, 0.0, 1.0, 0.0, 0.0, 1.0, 0.0, 0.0, 1.0, 0.0, 0.0, 1.0, 0.0, 0.0, 0.0, -1.0, 0.0, 0.0, -1.0, 0.0, 0.0, -1.0, 0.0, 0.0, -1.0, 0.0, -1.0, 0.0, 0.0, -1.0, 0.0, 0.0, -1.0, 0.0, 0.0, -1.0, 0.0, 0.0, -1.0, 0.0, 0.0, -1.0, 0.0, 0.0, -1.0, 0.0, 0.0, -1.0, 0.0, 0.0, 0.0, -1.0, 0.0, 0.0, -1.0, 0.0, 0.0, -1.0, 0.0, 0.0, -1.0, 0.0, 1.0, 0.0, 0.0, 1.0, 0.0, 0.0, 1.0, 0.0, 0.0, 1.0, 0.0, 0.0, -1.416e-09, 0.0, 1.0, -2.412e-09, 0.0, 1.0, -8.894e-10, 0.0, 1.0, -5.223e-10, 0.0, 1.0, 0.01858, 0.9998, 0.0, 0.01858, 0.9998, 0.0, 0.01858, 0.9998, 0.0, 0.01858, 0.9998, 0.0])] * 3)])
me_cube_006 = bpy.data.meshes.new('Cube.006')
me_cube_006.from_pydata([(-0.1788, 0.01148, -1.353), (-0.1788, 0.01148, 0.004482), (-0.1788, 0.3691, -1.353), (-0.1788, 0.3691, 0.004482), (0.1788, 0.01148, -1.353), (0.1788, 0.01148, 0.004482), (0.1788, 0.3691, -1.353), (0.1788, 0.3691, 0.004482), (-0.1788, 0.01148, -0.328), (-0.1788, 0.3691, -0.328), (0.1788, 0.3691, -0.328), (0.1788, 0.01148, -0.328), (-0.2034, 0.01194, -0.328), (-0.2034, 0.01194, 0.004482), (-0.2034, 0.3871, 0.004482), (0.2034, 0.3871, 0.004482), (0.2034, 0.01194, 0.004482), (-0.2034, 0.3871, -0.328), (0.2034, 0.3871, -0.328), (0.2034, 0.01194, -0.328)], [], [(9, 8, 12, 17), (1, 3, 14, 13), (10, 9, 17, 18), (11, 5, 1, 8), (2, 6, 4, 0), (7, 3, 1, 5), (8, 1, 13, 12), (11, 10, 18, 19), (7, 5, 16, 15), (4, 11, 8, 0), (6, 10, 11, 4), (2, 9, 10, 6), (0, 8, 9, 2), (12, 13, 14, 17), (17, 14, 15, 18), (18, 15, 16, 19), (3, 7, 15, 14), (5, 11, 19, 16)])
me_cube_006.polygons.foreach_set('use_smooth', [True] * 18)
me_cube_006.polygons.foreach_set('material_index', [1, 1, 1, 1, 0, 1, 1, 1, 1, 0, 0, 0, 0, 1, 1, 1, 1, 1])
_k = set([(0, 2), (0, 4), (0, 8), (1, 5), (1, 8), (1, 13), (2, 6), (2, 9), (4, 6), (4, 11), (5, 11), (5, 16), (6, 10), (8, 9), (8, 12), (9, 10), (10, 11), (11, 19), (12, 13), (12, 17), (13, 14), (14, 15), (14, 17), (15, 16), (15, 18), (16, 19), (17, 18), (18, 19)])
me_cube_006.attributes.new('sharp_edge', 'BOOLEAN', 'EDGE').data.foreach_set('value', [ (min(e.vertices), max(e.vertices)) in _k for e in me_cube_006.edges])
_uv = me_cube_006.uv_layers.new(name='UVMap')
_uv.uv.foreach_set('vector', [0.5, 0.25, 0.5, 0.0, 0.5, 0.0, 0.5, 0.25, 0.875, 0.75, 0.875, 0.5, 0.875, 0.5, 0.875, 0.75, 0.5, 0.5, 0.5, 0.25, 0.5, 0.25, 0.5, 0.5, 0.5, 0.75, 0.625, 0.75, 0.625, 1.0, 0.5, 1.0, 0.125, 0.5, 0.375, 0.5, 0.375, 0.75, 0.125, 0.75, 0.625, 0.5, 0.875, 0.5, 0.875, 0.75, 0.625, 0.75, 0.5, 1.0, 0.625, 1.0, 0.625, 1.0, 0.5, 1.0, 0.5, 0.75, 0.5, 0.5, 0.5, 0.5, 0.5, 0.75, 0.625, 0.5, 0.625, 0.75, 0.625, 0.75, 0.625, 0.5, 0.375, 0.75, 0.5, 0.75, 0.5, 1.0, 0.375, 1.0, 0.375, 0.5, 0.5, 0.5, 0.5, 0.75, 0.375, 0.75, 0.375, 0.25, 0.5, 0.25, 0.5, 0.5, 0.375, 0.5, 0.375, 0.0, 0.5, 0.0, 0.5, 0.25, 0.375, 0.25, 0.5, 0.0, 0.625, 0.0, 0.625, 0.25, 0.5, 0.25, 0.5, 0.25, 0.625, 0.25, 0.625, 0.5, 0.5, 0.5, 0.5, 0.5, 0.625, 0.5, 0.625, 0.75, 0.5, 0.75, 0.875, 0.5, 0.625, 0.5, 0.625, 0.5, 0.875, 0.5, 0.625, 0.75, 0.5, 0.75, 0.5, 0.75, 0.625, 0.75])
me_cube_006.materials.append(mat_material_001)
me_cube_006.materials.append(mat_material_002)
me_cube_006.update()
me_cube_006.normals_split_custom_set([tuple(v) for v in zip(*[iter([3.867e-07, 0.0, -1.0, 8.271e-07, 0.0, -1.0, 8.271e-07, 0.0, -1.0, 4.94e-07, 0.0, -1.0, 0.0, 0.0, 1.0, 0.0, 0.0, 1.0, 0.0, 0.0, 1.0, 0.0, 0.0, 1.0, -3.867e-07, 0.0, -1.0, 3.867e-07, 0.0, -1.0, 4.94e-07, 0.0, -1.0, -4.94e-07, 0.0, -1.0, 0.0, -1.0, 0.0, 0.0, -1.0, 0.0, 0.0, -1.0, 0.0, 0.0, -1.0, 0.0, 0.0, 0.0, -1.0, 0.0, 0.0, -1.0, 0.0, 0.0, -1.0, 0.0, 0.0, -1.0, 0.0, 0.0, 1.0, 0.0, 0.0, 1.0, 0.0, 0.0, 1.0, 0.0, 0.0, 1.0, -0.01858, -0.9998, 0.0, -0.01858, -0.9998, 0.0, -0.01858, -0.9998, 0.0, -0.01858, -0.9998, 0.0, -8.271e-07, 0.0, -1.0, -3.867e-07, 0.0, -1.0, -4.94e-07, 0.0, -1.0, -8.271e-07, 0.0, -1.0, 0.0, 0.0, 1.0, 0.0, 0.0, 1.0, 0.0, 0.0, 1.0, 0.0, 0.0, 1.0, 0.0, -1.0, 0.0, 0.0, -1.0, 0.0, 0.0, -1.0, 0.0, 0.0, -1.0, 0.0, 1.0, 0.0, 0.0, 1.0, 0.0, 0.0, 1.0, 0.0, 0.0, 1.0, 0.0, 0.0, 0.0, 1.0, 0.0, 0.0, 1.0, 0.0, 0.0, 1.0, 0.0, 0.0, 1.0, 0.0, -1.0, 0.0, 0.0, -1.0, 0.0, 0.0, -1.0, 0.0, 0.0, -1.0, 0.0, 0.0, -1.0, 0.0, 0.0, -1.0, 0.0, 0.0, -1.0, 0.0, 0.0, -1.0, 0.0, 0.0, 0.0, 1.0, 0.0, 0.0, 1.0, 0.0, 0.0, 1.0, 0.0, 0.0, 1.0, 0.0, 1.0, 0.0, 0.0, 1.0, 0.0, 0.0, 1.0, 0.0, 0.0, 1.0, 0.0, 0.0, 0.0, 0.0, 1.0, 0.0, 0.0, 1.0, 0.0, 0.0, 1.0, 0.0, 0.0, 1.0, 0.01858, -0.9998, 0.0, 0.01858, -0.9998, 0.0, 0.01858, -0.9998, 0.0, 0.01858, -0.9998, 0.0])] * 3)])
arm_armature = bpy.data.armatures.new('Armature')  # bones are not reproduced

# ---- objects
ob_armature = bpy.data.objects.new('Armature', arm_armature)
ob_cube = bpy.data.objects.new('Cube', me_cube_009)
ob_cube_003 = bpy.data.objects.new('Cube.003', me_cube_007)
ob_cube_002 = bpy.data.objects.new('Cube.002', me_cube_008)
ob_cube_006 = bpy.data.objects.new('Cube.006', me_cube_002)
ob_cube_005 = bpy.data.objects.new('Cube.005', me_cube_004)
ob_cube_004 = bpy.data.objects.new('Cube.004', me_cube_006)

# ---- transforms, parenting, visibility, modifiers, constraints
ob_armature.location = (-0.8, 0.0, 1.7)
ob_armature.rotation_euler = (-1.629e-07, 0.0, 0.0)
ob_cube.parent = ob_armature
ob_cube.location = (-1.371e-07, -2.4, -5.583e-14)
ob_cube.rotation_euler = (-1.571, -2.325e-07, 1.501e-09)
ob_cube.scale = (1.0, 1.0, 1.0)
ob_cube.color = (0.8, 0.8, 0.8, 1.0)
ob_cube_003.parent = ob_armature
ob_cube_003.location = (-1.192e-07, -0.7, 0.0)
ob_cube_003.rotation_euler = (3.079e-08, -2.369e-07, -7.451e-09)
ob_cube_003.scale = (1.0, 1.0, 1.0)
ob_cube_003.color = (0.8, 0.8, 0.8, 1.0)
ob_cube_002.parent = ob_armature
ob_cube_002.location = (-1.192e-07, -0.7, 1.192e-07)
ob_cube_002.rotation_euler = (-3.142, -2.369e-07, -7.451e-09)
ob_cube_002.scale = (1.0, 1.0, 1.0)
ob_cube_002.color = (0.8, 0.8, 0.8, 1.0)
ob_cube_006.parent = ob_armature
ob_cube_006.location = (-1.146e-07, 0.2, -1.688e-14)
ob_cube_006.rotation_euler = (-1.571, -2.325e-07, 8.952e-09)
ob_cube_006.scale = (1.0, 1.0, 1.0)
ob_cube_006.color = (0.8, 0.8, 0.8, 1.0)
ob_cube_005.parent = ob_armature
ob_cube_005.location = (0.1682, -0.8, -0.1082)
ob_cube_005.rotation_euler = (1.571, 2.143, -2.175e-07)
ob_cube_005.scale = (1.0, 1.0, 1.0)
ob_cube_005.color = (0.8, 0.8, 0.8, 1.0)
ob_cube_004.parent = ob_armature
ob_cube_004.location = (0.1682, -0.8, 0.1082)
ob_cube_004.rotation_euler = (1.571, -2.143, -2.113e-07)
ob_cube_004.scale = (1.0, 1.0, 1.0)
ob_cube_004.color = (0.8, 0.8, 0.8, 1.0)

# ---- collection membership
col_collection.objects.link(ob_armature)
col_collection.objects.link(ob_cube)
col_collection.objects.link(ob_cube_003)
col_collection.objects.link(ob_cube_002)
col_collection.objects.link(ob_cube_006)
col_collection.objects.link(ob_cube_005)
col_collection.objects.link(ob_cube_004)

# ---- scene / render settings (as saved in the file)
scene.frame_start = 1; scene.frame_end = 24; scene.frame_set(1)
scene.render.engine = 'BLENDER_EEVEE_NEXT'
scene.cycles.sampling_pattern = 'TABULATED_SOBOL'
scene.view_settings.view_transform = 'Filmic'
bpy.context.view_layer.update()

# ---- added for rendering (the .blend has no active camera and no usable light): camera, sun
cam_auto = bpy.data.cameras.new('AutoCamera')
cam_auto.lens = 50.0
cam_auto.sensor_width = 36.0
cam_auto.clip_end = 1000.0
ob_auto_camera = bpy.data.objects.new('AutoCamera', cam_auto)
scene.collection.objects.link(ob_auto_camera)
ob_auto_camera.location = (3.29243, -3.92009, 4.30882)
ob_auto_camera.rotation_euler = (1.09748, -7.21219e-08, 0.694738)
scene.camera = ob_auto_camera
light_auto_sun = bpy.data.lights.new('AutoSun', 'SUN')
light_auto_sun.energy = 3.0
light_auto_sun.angle = 0.0523599
ob_auto_sun = bpy.data.objects.new('AutoSun', light_auto_sun)
scene.collection.objects.link(ob_auto_sun)
ob_auto_sun.rotation_euler = (0.872665, 0.174533, 0.523599)
bpy.context.view_layer.update()
